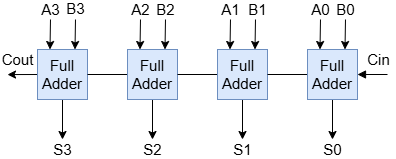

The diagram above was exported from draw.io. Its source (the exported page's mxGraphModel, read from the mxfile embedded in the PNG):
<mxGraphModel dx="1345" dy="577" grid="1" gridSize="10" guides="1" tooltips="1" connect="1" arrows="0" fold="1" page="1" pageScale="1" pageWidth="827" pageHeight="1169" math="0" shadow="0">
  <root>
    <mxCell id="0" />
    <mxCell id="1" parent="0" />
    <mxCell id="pYvZ6EQq_U6aykrmB1s--96" value="S3" style="edgeStyle=none;rounded=0;orthogonalLoop=1;jettySize=auto;html=1;exitX=0.5;exitY=1;exitDx=0;exitDy=0;fontSize=15;" edge="1" parent="1" source="pYvZ6EQq_U6aykrmB1s--72">
      <mxGeometry x="1" y="10" relative="1" as="geometry">
        <mxPoint x="735" y="470" as="targetPoint" />
        <mxPoint x="-10" y="10" as="offset" />
      </mxGeometry>
    </mxCell>
    <mxCell id="pYvZ6EQq_U6aykrmB1s--118" value="A3" style="edgeStyle=none;rounded=0;orthogonalLoop=1;jettySize=auto;html=1;exitX=0.25;exitY=0;exitDx=0;exitDy=0;endArrow=none;startFill=1;startArrow=classic;fontSize=15;" edge="1" parent="1" source="pYvZ6EQq_U6aykrmB1s--72">
      <mxGeometry x="1" y="10" relative="1" as="geometry">
        <mxPoint x="723" y="350" as="targetPoint" />
        <mxPoint x="10" y="-9" as="offset" />
      </mxGeometry>
    </mxCell>
    <mxCell id="pYvZ6EQq_U6aykrmB1s--119" value="B3" style="edgeStyle=none;rounded=0;orthogonalLoop=1;jettySize=auto;html=1;exitX=0.75;exitY=0;exitDx=0;exitDy=0;endArrow=none;startFill=1;startArrow=classic;fontSize=15;" edge="1" parent="1" source="pYvZ6EQq_U6aykrmB1s--72">
      <mxGeometry x="1" y="10" relative="1" as="geometry">
        <mxPoint x="748" y="350" as="targetPoint" />
        <mxPoint x="10" y="-10" as="offset" />
      </mxGeometry>
    </mxCell>
    <mxCell id="pYvZ6EQq_U6aykrmB1s--146" value="&lt;font style=&quot;font-size: 15px;&quot;&gt;Cout&lt;/font&gt;" style="edgeStyle=none;rounded=0;orthogonalLoop=1;jettySize=auto;html=1;exitX=0;exitY=0.5;exitDx=0;exitDy=0;" edge="1" parent="1" source="pYvZ6EQq_U6aykrmB1s--72">
      <mxGeometry x="0.331" y="-15" relative="1" as="geometry">
        <mxPoint x="680" y="405.0689655172414" as="targetPoint" />
        <mxPoint as="offset" />
      </mxGeometry>
    </mxCell>
    <mxCell id="pYvZ6EQq_U6aykrmB1s--72" value="Full&lt;div&gt;Adder&lt;/div&gt;" style="whiteSpace=wrap;html=1;aspect=fixed;fontSize=15;fillColor=#dae8fc;strokeColor=#6c8ebf;" vertex="1" parent="1">
      <mxGeometry x="710" y="380" width="50" height="50" as="geometry" />
    </mxCell>
    <mxCell id="pYvZ6EQq_U6aykrmB1s--87" style="edgeStyle=none;rounded=0;orthogonalLoop=1;jettySize=auto;html=1;exitX=0;exitY=0.5;exitDx=0;exitDy=0;entryX=1;entryY=0.5;entryDx=0;entryDy=0;endArrow=none;startFill=0;fontSize=15;" edge="1" parent="1" source="pYvZ6EQq_U6aykrmB1s--73" target="pYvZ6EQq_U6aykrmB1s--72">
      <mxGeometry relative="1" as="geometry" />
    </mxCell>
    <mxCell id="pYvZ6EQq_U6aykrmB1s--97" value="S2" style="edgeStyle=none;rounded=0;orthogonalLoop=1;jettySize=auto;html=1;exitX=0.5;exitY=1;exitDx=0;exitDy=0;fontSize=15;" edge="1" parent="1" source="pYvZ6EQq_U6aykrmB1s--73">
      <mxGeometry x="1" y="10" relative="1" as="geometry">
        <mxPoint x="825" y="470" as="targetPoint" />
        <mxPoint x="-10" y="10" as="offset" />
      </mxGeometry>
    </mxCell>
    <mxCell id="pYvZ6EQq_U6aykrmB1s--116" value="A2" style="edgeStyle=none;rounded=0;orthogonalLoop=1;jettySize=auto;html=1;exitX=0.25;exitY=0;exitDx=0;exitDy=0;endArrow=none;startFill=1;startArrow=classic;fontSize=15;" edge="1" parent="1" source="pYvZ6EQq_U6aykrmB1s--73">
      <mxGeometry x="1" y="10" relative="1" as="geometry">
        <mxPoint x="813" y="350" as="targetPoint" />
        <mxPoint x="10" y="-9" as="offset" />
      </mxGeometry>
    </mxCell>
    <mxCell id="pYvZ6EQq_U6aykrmB1s--117" value="B2" style="edgeStyle=none;rounded=0;orthogonalLoop=1;jettySize=auto;html=1;exitX=0.75;exitY=0;exitDx=0;exitDy=0;endArrow=none;startFill=1;startArrow=classic;fontSize=15;" edge="1" parent="1" source="pYvZ6EQq_U6aykrmB1s--73">
      <mxGeometry x="1" y="10" relative="1" as="geometry">
        <mxPoint x="838" y="350" as="targetPoint" />
        <mxPoint x="10" y="-9" as="offset" />
      </mxGeometry>
    </mxCell>
    <mxCell id="pYvZ6EQq_U6aykrmB1s--73" value="Full&lt;div&gt;Adder&lt;/div&gt;" style="whiteSpace=wrap;html=1;aspect=fixed;fontSize=15;fillColor=#dae8fc;strokeColor=#6c8ebf;" vertex="1" parent="1">
      <mxGeometry x="800" y="380" width="50" height="50" as="geometry" />
    </mxCell>
    <mxCell id="pYvZ6EQq_U6aykrmB1s--86" style="edgeStyle=none;rounded=0;orthogonalLoop=1;jettySize=auto;html=1;exitX=0;exitY=0.5;exitDx=0;exitDy=0;entryX=1;entryY=0.5;entryDx=0;entryDy=0;endArrow=none;startFill=0;fontSize=15;" edge="1" parent="1" source="pYvZ6EQq_U6aykrmB1s--74" target="pYvZ6EQq_U6aykrmB1s--73">
      <mxGeometry relative="1" as="geometry" />
    </mxCell>
    <mxCell id="pYvZ6EQq_U6aykrmB1s--98" value="S1" style="edgeStyle=none;rounded=0;orthogonalLoop=1;jettySize=auto;html=1;exitX=0.5;exitY=1;exitDx=0;exitDy=0;fontSize=15;" edge="1" parent="1" source="pYvZ6EQq_U6aykrmB1s--74">
      <mxGeometry x="1" y="10" relative="1" as="geometry">
        <mxPoint x="915" y="470" as="targetPoint" />
        <mxPoint x="-10" y="10" as="offset" />
      </mxGeometry>
    </mxCell>
    <mxCell id="pYvZ6EQq_U6aykrmB1s--114" value="A1" style="edgeStyle=none;rounded=0;orthogonalLoop=1;jettySize=auto;html=1;exitX=0.25;exitY=0;exitDx=0;exitDy=0;endArrow=none;startFill=1;startArrow=classic;fontSize=15;" edge="1" parent="1" source="pYvZ6EQq_U6aykrmB1s--74">
      <mxGeometry x="1" y="10" relative="1" as="geometry">
        <mxPoint x="903" y="350" as="targetPoint" />
        <mxPoint x="10" y="-9" as="offset" />
      </mxGeometry>
    </mxCell>
    <mxCell id="pYvZ6EQq_U6aykrmB1s--115" value="B1" style="edgeStyle=none;rounded=0;orthogonalLoop=1;jettySize=auto;html=1;exitX=0.75;exitY=0;exitDx=0;exitDy=0;endArrow=none;startFill=1;startArrow=classic;fontSize=15;" edge="1" parent="1" source="pYvZ6EQq_U6aykrmB1s--74">
      <mxGeometry x="1" y="-10" relative="1" as="geometry">
        <mxPoint x="928" y="350" as="targetPoint" />
        <mxPoint x="-8" y="-10" as="offset" />
      </mxGeometry>
    </mxCell>
    <mxCell id="pYvZ6EQq_U6aykrmB1s--74" value="Full&lt;div&gt;Adder&lt;/div&gt;" style="whiteSpace=wrap;html=1;aspect=fixed;fontSize=15;fillColor=#dae8fc;strokeColor=#6c8ebf;" vertex="1" parent="1">
      <mxGeometry x="890" y="380" width="50" height="50" as="geometry" />
    </mxCell>
    <mxCell id="pYvZ6EQq_U6aykrmB1s--85" style="edgeStyle=none;rounded=0;orthogonalLoop=1;jettySize=auto;html=1;exitX=0;exitY=0.5;exitDx=0;exitDy=0;entryX=1;entryY=0.5;entryDx=0;entryDy=0;endArrow=none;startFill=0;fontSize=15;" edge="1" parent="1" source="pYvZ6EQq_U6aykrmB1s--75" target="pYvZ6EQq_U6aykrmB1s--74">
      <mxGeometry relative="1" as="geometry" />
    </mxCell>
    <mxCell id="pYvZ6EQq_U6aykrmB1s--88" style="edgeStyle=none;rounded=0;orthogonalLoop=1;jettySize=auto;html=1;exitX=1;exitY=0.5;exitDx=0;exitDy=0;startArrow=block;startFill=1;endArrow=none;fontSize=15;" edge="1" parent="1" source="pYvZ6EQq_U6aykrmB1s--75">
      <mxGeometry relative="1" as="geometry">
        <mxPoint x="1060" y="405" as="targetPoint" />
      </mxGeometry>
    </mxCell>
    <mxCell id="pYvZ6EQq_U6aykrmB1s--103" value="Cin" style="edgeLabel;html=1;align=center;verticalAlign=middle;resizable=0;points=[];fontSize=15;" vertex="1" connectable="0" parent="pYvZ6EQq_U6aykrmB1s--88">
      <mxGeometry x="0.4" y="4" relative="1" as="geometry">
        <mxPoint y="-11" as="offset" />
      </mxGeometry>
    </mxCell>
    <mxCell id="pYvZ6EQq_U6aykrmB1s--99" value="S0" style="edgeStyle=none;rounded=0;orthogonalLoop=1;jettySize=auto;html=1;exitX=0.5;exitY=1;exitDx=0;exitDy=0;fontSize=15;" edge="1" parent="1" source="pYvZ6EQq_U6aykrmB1s--75">
      <mxGeometry x="1" y="10" relative="1" as="geometry">
        <mxPoint x="1005" y="470" as="targetPoint" />
        <mxPoint x="-10" y="10" as="offset" />
      </mxGeometry>
    </mxCell>
    <mxCell id="pYvZ6EQq_U6aykrmB1s--112" value="A0" style="edgeStyle=none;rounded=0;orthogonalLoop=1;jettySize=auto;html=1;exitX=0.25;exitY=0;exitDx=0;exitDy=0;fontSize=15;endArrow=none;startFill=1;startArrow=classic;" edge="1" parent="1" source="pYvZ6EQq_U6aykrmB1s--75">
      <mxGeometry x="1" y="10" relative="1" as="geometry">
        <mxPoint x="993" y="350" as="targetPoint" />
        <mxPoint x="10" y="-9" as="offset" />
      </mxGeometry>
    </mxCell>
    <mxCell id="pYvZ6EQq_U6aykrmB1s--113" value="B0" style="edgeStyle=none;rounded=0;orthogonalLoop=1;jettySize=auto;html=1;exitX=0.75;exitY=0;exitDx=0;exitDy=0;fontSize=15;endArrow=none;startFill=1;startArrow=classic;" edge="1" parent="1" source="pYvZ6EQq_U6aykrmB1s--75">
      <mxGeometry x="1" y="10" relative="1" as="geometry">
        <mxPoint x="1018" y="350" as="targetPoint" />
        <mxPoint x="10" y="-9" as="offset" />
      </mxGeometry>
    </mxCell>
    <mxCell id="pYvZ6EQq_U6aykrmB1s--75" value="Full&lt;div&gt;Adder&lt;/div&gt;" style="whiteSpace=wrap;html=1;aspect=fixed;fontSize=15;fillColor=#dae8fc;strokeColor=#6c8ebf;" vertex="1" parent="1">
      <mxGeometry x="980" y="380" width="50" height="50" as="geometry" />
    </mxCell>
  </root>
</mxGraphModel>